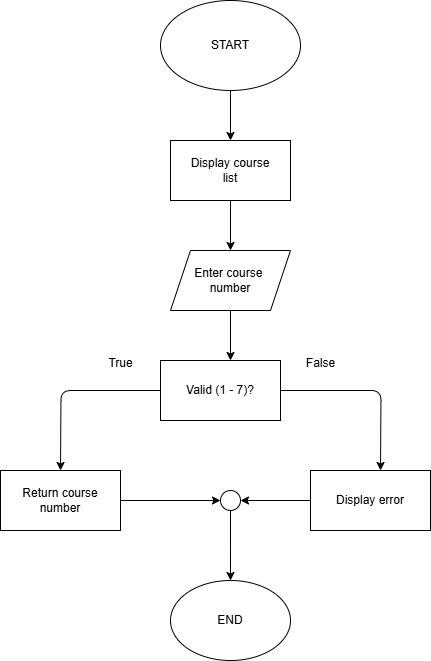

The diagram above was exported from draw.io. Its source (the exported page's mxGraphModel, read from the mxfile embedded in the PNG):
<mxGraphModel dx="662" dy="563" grid="1" gridSize="10" guides="1" tooltips="1" connect="1" arrows="1" fold="1" page="1" pageScale="1" pageWidth="850" pageHeight="1100" math="0" shadow="0">
  <root>
    <mxCell id="0" />
    <mxCell id="1" parent="0" />
    <mxCell id="4" style="edgeStyle=none;html=1;" edge="1" parent="1" source="3" target="5">
      <mxGeometry relative="1" as="geometry">
        <mxPoint x="330" y="330" as="targetPoint" />
      </mxGeometry>
    </mxCell>
    <mxCell id="3" value="START" style="ellipse;whiteSpace=wrap;html=1;" vertex="1" parent="1">
      <mxGeometry x="260" y="190" width="140" height="90" as="geometry" />
    </mxCell>
    <mxCell id="6" style="edgeStyle=none;html=1;" edge="1" parent="1" source="5" target="7">
      <mxGeometry relative="1" as="geometry">
        <mxPoint x="330" y="440" as="targetPoint" />
      </mxGeometry>
    </mxCell>
    <mxCell id="5" value="Display course&lt;div&gt;list&lt;/div&gt;" style="rounded=0;whiteSpace=wrap;html=1;" vertex="1" parent="1">
      <mxGeometry x="270" y="330" width="120" height="60" as="geometry" />
    </mxCell>
    <mxCell id="8" style="edgeStyle=none;html=1;" edge="1" parent="1" source="7">
      <mxGeometry relative="1" as="geometry">
        <mxPoint x="330" y="550" as="targetPoint" />
      </mxGeometry>
    </mxCell>
    <mxCell id="7" value="Enter course&amp;nbsp;&lt;div&gt;number&lt;/div&gt;" style="shape=parallelogram;perimeter=parallelogramPerimeter;whiteSpace=wrap;html=1;fixedSize=1;" vertex="1" parent="1">
      <mxGeometry x="270" y="440" width="120" height="60" as="geometry" />
    </mxCell>
    <mxCell id="12" style="edgeStyle=orthogonalEdgeStyle;html=1;" edge="1" parent="1" source="9">
      <mxGeometry relative="1" as="geometry">
        <mxPoint x="480" y="660" as="targetPoint" />
      </mxGeometry>
    </mxCell>
    <mxCell id="13" style="edgeStyle=orthogonalEdgeStyle;html=1;" edge="1" parent="1" source="9">
      <mxGeometry relative="1" as="geometry">
        <mxPoint x="160" y="660" as="targetPoint" />
      </mxGeometry>
    </mxCell>
    <mxCell id="9" value="Valid (1 - 7)?" style="rounded=0;whiteSpace=wrap;html=1;" vertex="1" parent="1">
      <mxGeometry x="260" y="550" width="120" height="60" as="geometry" />
    </mxCell>
    <mxCell id="22" style="edgeStyle=orthogonalEdgeStyle;curved=1;html=1;" edge="1" parent="1" source="14" target="23">
      <mxGeometry relative="1" as="geometry">
        <mxPoint x="280" y="690" as="targetPoint" />
      </mxGeometry>
    </mxCell>
    <mxCell id="14" value="Return course number" style="rounded=0;whiteSpace=wrap;html=1;" vertex="1" parent="1">
      <mxGeometry x="100" y="660" width="120" height="60" as="geometry" />
    </mxCell>
    <mxCell id="24" style="edgeStyle=orthogonalEdgeStyle;curved=1;html=1;entryX=1;entryY=0.5;entryDx=0;entryDy=0;" edge="1" parent="1" source="15" target="23">
      <mxGeometry relative="1" as="geometry" />
    </mxCell>
    <mxCell id="15" value="Display error" style="rounded=0;whiteSpace=wrap;html=1;" vertex="1" parent="1">
      <mxGeometry x="410" y="660" width="120" height="60" as="geometry" />
    </mxCell>
    <mxCell id="26" style="edgeStyle=orthogonalEdgeStyle;curved=1;html=1;" edge="1" parent="1" source="23">
      <mxGeometry relative="1" as="geometry">
        <mxPoint x="330" y="770" as="targetPoint" />
      </mxGeometry>
    </mxCell>
    <mxCell id="23" value="" style="ellipse;whiteSpace=wrap;html=1;aspect=fixed;" vertex="1" parent="1">
      <mxGeometry x="320" y="680" width="20" height="20" as="geometry" />
    </mxCell>
    <mxCell id="27" value="END" style="ellipse;whiteSpace=wrap;html=1;" vertex="1" parent="1">
      <mxGeometry x="270" y="770" width="120" height="80" as="geometry" />
    </mxCell>
    <mxCell id="28" value="True" style="text;html=1;align=center;verticalAlign=middle;resizable=0;points=[];autosize=1;strokeColor=none;fillColor=none;" vertex="1" parent="1">
      <mxGeometry x="195" y="538" width="50" height="30" as="geometry" />
    </mxCell>
    <mxCell id="29" value="False" style="text;html=1;align=center;verticalAlign=middle;resizable=0;points=[];autosize=1;strokeColor=none;fillColor=none;" vertex="1" parent="1">
      <mxGeometry x="395" y="538" width="50" height="30" as="geometry" />
    </mxCell>
  </root>
</mxGraphModel>